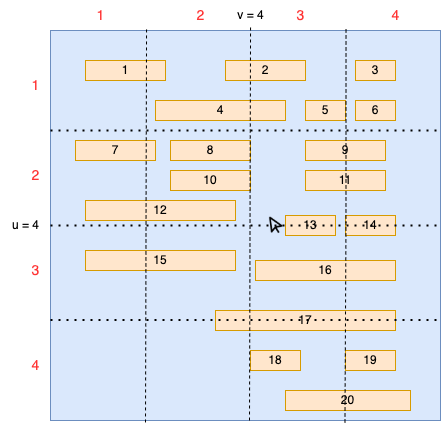

The diagram above was exported from draw.io. Its source (the exported page's mxGraphModel, read from the mxfile embedded in the PNG):
<mxGraphModel dx="908" dy="615" grid="1" gridSize="10" guides="1" tooltips="1" connect="1" arrows="1" fold="1" page="1" pageScale="1" pageWidth="850" pageHeight="1100" math="0" shadow="0">
  <root>
    <mxCell id="0" />
    <mxCell id="1" parent="0" />
    <mxCell id="UC2ZItGWjZ_xVukeC9oc-1" value="" style="whiteSpace=wrap;html=1;aspect=fixed;fillColor=#dae8fc;strokeColor=#6c8ebf;" vertex="1" parent="1">
      <mxGeometry x="225" y="80" width="390" height="390" as="geometry" />
    </mxCell>
    <mxCell id="UC2ZItGWjZ_xVukeC9oc-2" value="1" style="rounded=0;whiteSpace=wrap;html=1;fillColor=#ffe6cc;strokeColor=#d79b00;" vertex="1" parent="1">
      <mxGeometry x="260" y="110" width="80" height="20" as="geometry" />
    </mxCell>
    <mxCell id="UC2ZItGWjZ_xVukeC9oc-3" value="2" style="rounded=0;whiteSpace=wrap;html=1;fillColor=#ffe6cc;strokeColor=#d79b00;" vertex="1" parent="1">
      <mxGeometry x="400" y="110" width="80" height="20" as="geometry" />
    </mxCell>
    <mxCell id="UC2ZItGWjZ_xVukeC9oc-4" value="6" style="rounded=0;whiteSpace=wrap;html=1;fillColor=#ffe6cc;strokeColor=#d79b00;" vertex="1" parent="1">
      <mxGeometry x="530" y="150" width="40" height="20" as="geometry" />
    </mxCell>
    <mxCell id="UC2ZItGWjZ_xVukeC9oc-5" value="9" style="rounded=0;whiteSpace=wrap;html=1;fillColor=#ffe6cc;strokeColor=#d79b00;" vertex="1" parent="1">
      <mxGeometry x="480" y="190" width="80" height="20" as="geometry" />
    </mxCell>
    <mxCell id="UC2ZItGWjZ_xVukeC9oc-6" value="4" style="rounded=0;whiteSpace=wrap;html=1;fillColor=#ffe6cc;strokeColor=#d79b00;" vertex="1" parent="1">
      <mxGeometry x="330" y="150" width="130" height="20" as="geometry" />
    </mxCell>
    <mxCell id="UC2ZItGWjZ_xVukeC9oc-7" value="10" style="rounded=0;whiteSpace=wrap;html=1;fillColor=#ffe6cc;strokeColor=#d79b00;" vertex="1" parent="1">
      <mxGeometry x="345" y="220" width="80" height="20" as="geometry" />
    </mxCell>
    <mxCell id="UC2ZItGWjZ_xVukeC9oc-8" value="7" style="rounded=0;whiteSpace=wrap;html=1;fillColor=#ffe6cc;strokeColor=#d79b00;" vertex="1" parent="1">
      <mxGeometry x="250" y="190" width="80" height="20" as="geometry" />
    </mxCell>
    <mxCell id="UC2ZItGWjZ_xVukeC9oc-9" value="8" style="rounded=0;whiteSpace=wrap;html=1;fillColor=#ffe6cc;strokeColor=#d79b00;" vertex="1" parent="1">
      <mxGeometry x="345" y="190" width="80" height="20" as="geometry" />
    </mxCell>
    <mxCell id="UC2ZItGWjZ_xVukeC9oc-10" value="11" style="rounded=0;whiteSpace=wrap;html=1;fillColor=#ffe6cc;strokeColor=#d79b00;" vertex="1" parent="1">
      <mxGeometry x="480" y="220" width="80" height="20" as="geometry" />
    </mxCell>
    <mxCell id="UC2ZItGWjZ_xVukeC9oc-11" value="14" style="rounded=0;whiteSpace=wrap;html=1;fillColor=#ffe6cc;strokeColor=#d79b00;" vertex="1" parent="1">
      <mxGeometry x="520" y="265" width="50" height="20" as="geometry" />
    </mxCell>
    <mxCell id="UC2ZItGWjZ_xVukeC9oc-12" value="16" style="rounded=0;whiteSpace=wrap;html=1;fillColor=#ffe6cc;strokeColor=#d79b00;" vertex="1" parent="1">
      <mxGeometry x="430" y="310" width="140" height="20" as="geometry" />
    </mxCell>
    <mxCell id="UC2ZItGWjZ_xVukeC9oc-13" value="17" style="rounded=0;whiteSpace=wrap;html=1;fillColor=#ffe6cc;strokeColor=#d79b00;" vertex="1" parent="1">
      <mxGeometry x="390" y="360" width="180" height="20" as="geometry" />
    </mxCell>
    <mxCell id="UC2ZItGWjZ_xVukeC9oc-14" value="19" style="rounded=0;whiteSpace=wrap;html=1;fillColor=#ffe6cc;strokeColor=#d79b00;" vertex="1" parent="1">
      <mxGeometry x="520" y="400" width="50" height="20" as="geometry" />
    </mxCell>
    <mxCell id="UC2ZItGWjZ_xVukeC9oc-15" value="20" style="rounded=0;whiteSpace=wrap;html=1;fillColor=#ffe6cc;strokeColor=#d79b00;" vertex="1" parent="1">
      <mxGeometry x="460" y="440" width="125" height="20" as="geometry" />
    </mxCell>
    <mxCell id="UC2ZItGWjZ_xVukeC9oc-16" value="15" style="rounded=0;whiteSpace=wrap;html=1;fillColor=#ffe6cc;strokeColor=#d79b00;" vertex="1" parent="1">
      <mxGeometry x="260" y="300" width="150" height="20" as="geometry" />
    </mxCell>
    <mxCell id="UC2ZItGWjZ_xVukeC9oc-17" value="3" style="rounded=0;whiteSpace=wrap;html=1;fillColor=#ffe6cc;strokeColor=#d79b00;" vertex="1" parent="1">
      <mxGeometry x="530" y="110" width="40" height="20" as="geometry" />
    </mxCell>
    <mxCell id="UC2ZItGWjZ_xVukeC9oc-18" value="5" style="rounded=0;whiteSpace=wrap;html=1;fillColor=#ffe6cc;strokeColor=#d79b00;" vertex="1" parent="1">
      <mxGeometry x="480" y="150" width="40" height="20" as="geometry" />
    </mxCell>
    <mxCell id="UC2ZItGWjZ_xVukeC9oc-19" value="12" style="rounded=0;whiteSpace=wrap;html=1;fillColor=#ffe6cc;strokeColor=#d79b00;" vertex="1" parent="1">
      <mxGeometry x="260" y="250" width="150" height="20" as="geometry" />
    </mxCell>
    <mxCell id="UC2ZItGWjZ_xVukeC9oc-20" value="18" style="rounded=0;whiteSpace=wrap;html=1;fillColor=#ffe6cc;strokeColor=#d79b00;" vertex="1" parent="1">
      <mxGeometry x="425" y="400" width="50" height="20" as="geometry" />
    </mxCell>
    <mxCell id="UC2ZItGWjZ_xVukeC9oc-21" value="" style="shape=image;html=1;verticalAlign=top;verticalLabelPosition=bottom;labelBackgroundColor=#ffffff;imageAspect=0;aspect=fixed;image=https://cdn2.iconfinder.com/data/icons/boxicons-regular-vol-3/24/bx-pointer-128.png;imageBorder=none;" vertex="1" parent="1">
      <mxGeometry x="440" y="265" width="20" height="20" as="geometry" />
    </mxCell>
    <mxCell id="UC2ZItGWjZ_xVukeC9oc-22" value="13" style="rounded=0;whiteSpace=wrap;html=1;fillColor=#ffe6cc;strokeColor=#d79b00;" vertex="1" parent="1">
      <mxGeometry x="460" y="265" width="50" height="20" as="geometry" />
    </mxCell>
    <mxCell id="UC2ZItGWjZ_xVukeC9oc-26" value="" style="endArrow=none;dashed=1;html=1;rounded=0;entryX=0.195;entryY=-0.01;entryDx=0;entryDy=0;entryPerimeter=0;" edge="1" parent="1">
      <mxGeometry width="50" height="50" relative="1" as="geometry">
        <mxPoint x="424" y="470" as="sourcePoint" />
        <mxPoint x="425.04999999999995" y="76.10000000000002" as="targetPoint" />
      </mxGeometry>
    </mxCell>
    <mxCell id="UC2ZItGWjZ_xVukeC9oc-27" value="" style="endArrow=none;dashed=1;html=1;rounded=0;entryX=0.195;entryY=-0.01;entryDx=0;entryDy=0;entryPerimeter=0;" edge="1" parent="1">
      <mxGeometry width="50" height="50" relative="1" as="geometry">
        <mxPoint x="320" y="471.95" as="sourcePoint" />
        <mxPoint x="321.04999999999995" y="78.05000000000003" as="targetPoint" />
      </mxGeometry>
    </mxCell>
    <mxCell id="UC2ZItGWjZ_xVukeC9oc-28" value="" style="endArrow=none;dashed=1;html=1;rounded=0;entryX=0.195;entryY=-0.01;entryDx=0;entryDy=0;entryPerimeter=0;" edge="1" parent="1">
      <mxGeometry width="50" height="50" relative="1" as="geometry">
        <mxPoint x="519.47" y="471.95" as="sourcePoint" />
        <mxPoint x="520.52" y="78.05000000000003" as="targetPoint" />
        <Array as="points">
          <mxPoint x="520.47" y="271.95" />
        </Array>
      </mxGeometry>
    </mxCell>
    <mxCell id="UC2ZItGWjZ_xVukeC9oc-29" value="" style="endArrow=none;dashed=1;html=1;dashPattern=1 3;strokeWidth=2;rounded=0;exitX=0;exitY=0.5;exitDx=0;exitDy=0;entryX=1;entryY=0.5;entryDx=0;entryDy=0;" edge="1" parent="1" source="UC2ZItGWjZ_xVukeC9oc-1" target="UC2ZItGWjZ_xVukeC9oc-1">
      <mxGeometry width="50" height="50" relative="1" as="geometry">
        <mxPoint x="400" y="340" as="sourcePoint" />
        <mxPoint x="450" y="290" as="targetPoint" />
      </mxGeometry>
    </mxCell>
    <mxCell id="UC2ZItGWjZ_xVukeC9oc-31" value="" style="endArrow=none;dashed=1;html=1;dashPattern=1 3;strokeWidth=2;rounded=0;exitX=0;exitY=0.5;exitDx=0;exitDy=0;entryX=1;entryY=0.5;entryDx=0;entryDy=0;" edge="1" parent="1">
      <mxGeometry width="50" height="50" relative="1" as="geometry">
        <mxPoint x="225" y="369.5" as="sourcePoint" />
        <mxPoint x="615" y="369.5" as="targetPoint" />
      </mxGeometry>
    </mxCell>
    <mxCell id="UC2ZItGWjZ_xVukeC9oc-32" value="" style="endArrow=none;dashed=1;html=1;dashPattern=1 3;strokeWidth=2;rounded=0;exitX=0;exitY=0.5;exitDx=0;exitDy=0;entryX=1;entryY=0.5;entryDx=0;entryDy=0;" edge="1" parent="1">
      <mxGeometry width="50" height="50" relative="1" as="geometry">
        <mxPoint x="225" y="180" as="sourcePoint" />
        <mxPoint x="615" y="180" as="targetPoint" />
      </mxGeometry>
    </mxCell>
    <mxCell id="UC2ZItGWjZ_xVukeC9oc-40" value="&lt;font style=&quot;font-size: 14px;&quot; color=&quot;#ff3333&quot;&gt;1&lt;/font&gt;" style="text;html=1;align=center;verticalAlign=middle;resizable=0;points=[];autosize=1;strokeColor=none;fillColor=none;" vertex="1" parent="1">
      <mxGeometry x="195" y="120" width="30" height="30" as="geometry" />
    </mxCell>
    <mxCell id="UC2ZItGWjZ_xVukeC9oc-41" value="&lt;font style=&quot;font-size: 14px;&quot; color=&quot;#ff3333&quot;&gt;3&lt;/font&gt;" style="text;html=1;align=center;verticalAlign=middle;resizable=0;points=[];autosize=1;strokeColor=none;fillColor=none;" vertex="1" parent="1">
      <mxGeometry x="195" y="305" width="30" height="30" as="geometry" />
    </mxCell>
    <mxCell id="UC2ZItGWjZ_xVukeC9oc-42" value="&lt;font style=&quot;font-size: 14px;&quot; color=&quot;#ff3333&quot;&gt;2&lt;/font&gt;" style="text;html=1;align=center;verticalAlign=middle;resizable=0;points=[];autosize=1;strokeColor=none;fillColor=none;" vertex="1" parent="1">
      <mxGeometry x="195" y="210" width="30" height="30" as="geometry" />
    </mxCell>
    <mxCell id="UC2ZItGWjZ_xVukeC9oc-43" value="&lt;font style=&quot;font-size: 14px;&quot; color=&quot;#ff3333&quot;&gt;4&lt;/font&gt;" style="text;html=1;align=center;verticalAlign=middle;resizable=0;points=[];autosize=1;strokeColor=none;fillColor=none;" vertex="1" parent="1">
      <mxGeometry x="195" y="400" width="30" height="30" as="geometry" />
    </mxCell>
    <mxCell id="UC2ZItGWjZ_xVukeC9oc-44" value="&lt;font style=&quot;font-size: 14px;&quot; color=&quot;#ff3333&quot;&gt;1&lt;/font&gt;" style="text;html=1;align=center;verticalAlign=middle;resizable=0;points=[];autosize=1;strokeColor=none;fillColor=none;" vertex="1" parent="1">
      <mxGeometry x="260" y="50" width="30" height="30" as="geometry" />
    </mxCell>
    <mxCell id="UC2ZItGWjZ_xVukeC9oc-45" value="&lt;font style=&quot;font-size: 14px;&quot; color=&quot;#ff3333&quot;&gt;2&lt;/font&gt;" style="text;html=1;align=center;verticalAlign=middle;resizable=0;points=[];autosize=1;strokeColor=none;fillColor=none;" vertex="1" parent="1">
      <mxGeometry x="360" y="50" width="30" height="30" as="geometry" />
    </mxCell>
    <mxCell id="UC2ZItGWjZ_xVukeC9oc-46" value="&lt;font style=&quot;font-size: 14px;&quot; color=&quot;#ff3333&quot;&gt;3&lt;/font&gt;" style="text;html=1;align=center;verticalAlign=middle;resizable=0;points=[];autosize=1;strokeColor=none;fillColor=none;" vertex="1" parent="1">
      <mxGeometry x="460" y="50" width="30" height="30" as="geometry" />
    </mxCell>
    <mxCell id="UC2ZItGWjZ_xVukeC9oc-47" value="&lt;font style=&quot;font-size: 14px;&quot; color=&quot;#ff3333&quot;&gt;4&lt;/font&gt;" style="text;html=1;align=center;verticalAlign=middle;resizable=0;points=[];autosize=1;strokeColor=none;fillColor=none;" vertex="1" parent="1">
      <mxGeometry x="555" y="50" width="30" height="30" as="geometry" />
    </mxCell>
    <mxCell id="UC2ZItGWjZ_xVukeC9oc-48" value="u = 4" style="text;html=1;align=center;verticalAlign=middle;resizable=0;points=[];autosize=1;strokeColor=none;fillColor=none;" vertex="1" parent="1">
      <mxGeometry x="175" y="260" width="50" height="30" as="geometry" />
    </mxCell>
    <mxCell id="UC2ZItGWjZ_xVukeC9oc-49" value="v = 4" style="text;html=1;align=center;verticalAlign=middle;resizable=0;points=[];autosize=1;strokeColor=none;fillColor=none;" vertex="1" parent="1">
      <mxGeometry x="400" y="50" width="50" height="30" as="geometry" />
    </mxCell>
  </root>
</mxGraphModel>